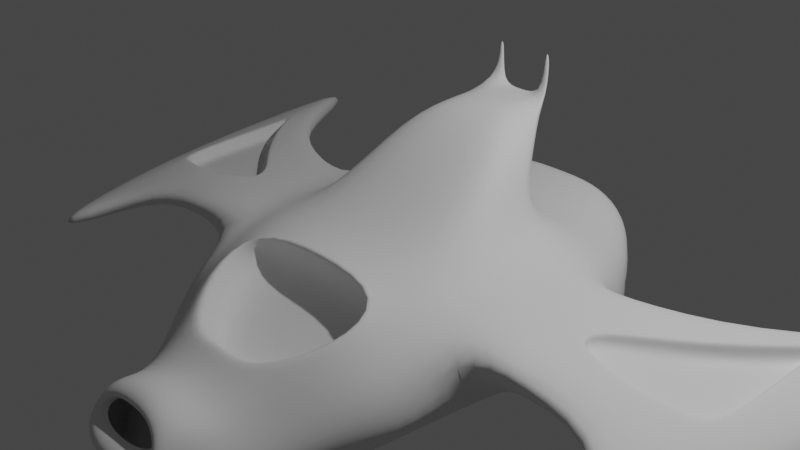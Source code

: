 # Source: Spaceship.blend  (saved by Blender 3.4.6; exported with 4.5.12 LTS)
import bpy
from mathutils import Matrix  # noqa: F401  (used for matrix-valued properties, if any)

bpy.ops.wm.read_factory_settings(use_empty=True)
scene = bpy.context.scene
scene.name = 'Scene'

# ---- collections
col_collection = bpy.data.collections.new('Collection'); scene.collection.children.link(col_collection)

# ---- world
world_world = bpy.data.worlds.new('World'); scene.world = world_world
world_world.use_nodes = True; world_world.node_tree.nodes.clear()
_N = world_world.node_tree.nodes; _L = world_world.node_tree.links
n0 = _N.new('ShaderNodeOutputWorld'); n0.name = 'World Output'; n0.location = (300, 300)
n1 = _N.new('ShaderNodeBackground'); n1.name = 'Background'; n1.location = (10, 300)
n1.inputs[0].default_value = (0.05088, 0.05088, 0.05088, 1.0)
_L.new(n1.outputs[0], n0.inputs[0])
n0.is_active_output = True
world_world.color = (0.05088, 0.05088, 0.05088)
world_world.use_sun_shadow = False
world_world.sun_shadow_jitter_overblur = 0.0

# ---- cameras
cam_camera = bpy.data.cameras.new('Camera')
cam_camera.clip_end = 100.0
cam_camera.ortho_scale = 7.314

# ---- lights
light_light = bpy.data.lights.new('Light', 'POINT')
light_light.transmission_factor = 0.0
light_light.energy = 1000.0
light_light.shadow_soft_size = 0.1
light_light.shadow_maximum_resolution = 0.006
light_light.use_absolute_resolution = True

# ---- meshes
me_plane = bpy.data.meshes.new('Plane')
me_plane.from_pydata([(0.9413, -1.054, -0.02409), (1.0, 1.037, -0.00401), (0.0, -1.054, -0.02409), (1.084e-16, 1.037, -0.00401), (1.0, -0.3333, 0.0), (1.0, 0.3333, 0.0), (0.0, -0.3333, 0.0), (0.345, 1.101, 0.9536), (1.794, 0.3333, -0.2425), (1.794, 0.9258, -0.2345), (1.609, -0.9623, -0.2425), (1.794, -0.3333, -0.2425), (2.379, 0.3333, -0.2877), (2.379, 1.0, -0.2877), (2.379, -1.0, -0.2877), (2.379, -0.3333, -0.2877), (4.883, 2.984, -0.6346), (4.883, 3.65, -0.6346), (3.847, -2.449, -0.7808), (4.245, -0.5782, -0.6239), (1.0, 1.9, -0.396), (2.21e-16, 1.9, -0.396), (1.789, 1.682, -0.8782), (0.4552, 2.582, -0.1333), (0.0, 2.582, -0.1333), (1.254, 2.365, -0.5969), (1.003, -1.76, -0.411), (0.3335, -3.227, -0.7218), (1.609, -1.6, -0.8075), (0.4426, -2.216, -0.5107), (0.0, -2.216, -0.5107), (1.08, -2.233, -1.052), (0.4747, -3.118, -0.6558), (0.0, -2.996, -0.5318), (0.6142, -3.235, -1.179), (0.0, -1.0, 0.0), (1.003, -1.122, -0.124), (0.9413, -1.619, -0.2797), (0.0, -2.271, -0.5318), (0.4747, -2.393, -0.6558), (0.0, -1.462, -0.7075), (0.9412, -1.443, -0.7003), (0.0, -0.8775, -0.4446), (0.0, -2.04, -0.9312), (0.9412, -0.8775, -0.4446), (0.4424, -2.04, -0.9312), (0.0, -3.227, -0.7218), (0.5091, -3.429, -1.236), (1.492, -0.2891, -0.1825), (1.492, 0.3776, -0.1825), (1.31, -1.04, -0.3065), (1.492, 1.026, -0.1805), (1.492, 1.835, -0.5547), (0.9468, 2.518, -0.292), (1.31, -1.678, -0.5935), (0.7815, -2.311, -0.8383), (0.5484, -3.174, -0.9015), (0.5856, -3.388, -1.055), (0.0, -3.564, -1.231), (0.0, -3.565, -1.049), (0.293, -3.128, -0.7711), (0.0, -3.128, -0.7711), (0.4551, -3.244, -1.004), (0.0, -3.354, -1.001), (1.237, 1.707, -1.86), (0.8088, 2.34, -1.363), (0.0, 1.687, -2.243), (0.0, 2.28, -1.601), (0.4983, 2.582, -0.3284), (0.0, 2.582, -0.3284), (1.015, 2.365, -0.6285), (0.8166, 2.518, -0.4311), (0.7272, 2.34, -1.124), (0.0, 2.28, -1.279), (0.4983, 2.046, -0.3284), (0.0, 2.046, -0.3284), (1.015, 1.828, -0.6285), (0.8166, 1.981, -0.4311), (0.7272, 1.803, -1.124), (0.0, 1.744, -1.279), (1.885, -0.7702, -0.8419), (2.471, -0.7702, -0.6092), (3.939, -2.219, -1.102), (1.702, -1.408, -1.129), (1.184, -2.097, -1.26), (0.9084, -2.728, -1.278), (0.5685, -3.075, -1.431), (0.0, -3.157, -1.429), (1.862, 0.9214, -0.8318), (2.379, 1.0, -0.6028), (4.883, 3.65, -0.9497), (1.789, 1.682, -1.193), (4.893, 3.006, -0.9934), (4.255, -0.5562, -0.9827), (3.432, -1.036, -0.4456), (3.631, 1.566, -0.3671), (3.524, -0.8061, -0.7671), (3.631, 1.566, -0.6822), (0.8723, -2.019, -2.063), (1.126, -1.555, -1.57), (0.0, -1.751, -2.162), (0.0, -1.397, -1.753), (0.6442, -2.894, -1.24), (0.6317, -2.926, -1.215), (0.0, -2.976, -1.213), (0.7845, -2.29, -1.604), (0.0, -2.128, -1.663), (0.5742, -2.792, -1.151), (0.5638, -2.819, -1.13), (0.0, -2.861, -1.128), (0.7174, -2.285, -1.449), (0.0, -2.15, -1.499), (0.5358, -2.75, -0.8188), (0.0, -2.628, -0.6948), (0.7261, -2.737, -1.033), (1.06, -1.781, -1.98), (0.0, -1.568, -2.12), (0.9374, -2.58, -1.509), (0.7448, 0.9723, 0.7148), (0.7448, 1.353, 0.7126), (0.0, 1.353, 0.7126), (0.7448, 0.612, 0.7148), (0.0, 0.612, 0.7148), (0.0, 1.842, 0.9515), (0.345, 1.842, 0.9515), (0.0, 1.101, 0.9536), (0.345, 1.462, 0.9536), (1.855, -0.2049, -0.8371), (0.0, 1.472, 0.9526), (1.757, 0.365, -0.828), (2.44, -0.1801, -0.6071), (2.41, 0.4099, -0.6049), (3.553, -0.1754, -0.693), (3.64, 1.024, -0.6767), (1.078, -0.002595, -1.941), (1.241, 0.5397, -1.933), (0.0, 0.5071, -2.163), (0.0, 1.066, -2.168), (0.0, -0.3372, -1.981), (1.099, -0.6907, -1.777), (0.0, 1.797, 0.9516), (0.345, 1.796, 0.9517), (0.2837, 1.463, 0.9534), (0.2837, 1.842, 0.9515), (0.2837, 1.796, 0.9517), (0.3449, 1.798, 1.443), (0.3449, 1.845, 1.443), (0.2837, 1.845, 1.443), (0.2837, 1.799, 1.443), (2.644, -0.2138, -0.3045), (3.028, 0.5681, -0.3289), (3.849, -0.08546, -0.4594), (3.557, -0.241, -0.3965), (2.435, -0.1036, -0.2913), (2.435, 0.1376, -0.2913), (3.87, 1.297, -0.4181), (3.675, 1.261, -0.3734), (3.883, 1.596, -0.421), (3.021, -0.263, -0.3454), (2.379, -0.1469, -0.2877), (2.379, 0.166, -0.2877), (3.816, 1.302, -0.4036), (4.011, 1.904, -0.4482), (3.631, 1.295, -0.3671), (2.991, 0.61, -0.3265), (3.902, -0.1249, -0.4804), (2.658, -0.1601, -0.3036), (3.017, -0.3196, -0.3494), (3.545, -0.1869, -0.389), (2.627, -0.1544, -0.4866), (3.6, 0.2385, -0.5501), (3.785, 1.308, -0.5866), (3.6, 0.9051, -0.5501), (3.515, -0.1812, -0.572), (2.997, 0.5738, -0.5119), (3.818, -0.07976, -0.6424), (3.644, 1.267, -0.5564), (2.404, -0.09788, -0.4742), (2.404, 0.1433, -0.4742), (3.853, 1.602, -0.604), (2.99, -0.2573, -0.5284)], [], [(1, 3, 120, 119), (35, 36, 4, 6), (6, 4, 121, 122), (49, 48, 11, 8), (48, 50, 10, 11), (51, 49, 8, 9), (8, 11, 15, 159, 160, 12), (11, 10, 14, 15), (9, 8, 12, 13), (154, 153, 177, 178), (156, 150, 174, 176), (95, 163, 162, 155, 16, 17), (51, 9, 22, 52), (3, 1, 20, 21), (52, 22, 25, 53), (21, 20, 23, 24), (50, 36, 26, 54), (29, 37, 41, 45), (54, 26, 39, 55), (0, 2, 42, 44), (114, 112, 32, 56), (112, 113, 33, 32), (2, 0, 36, 35), (0, 37, 26, 36), (29, 30, 38, 39), (37, 29, 39, 26), (44, 42, 40, 41), (41, 40, 43, 45), (37, 0, 44, 41), (30, 29, 45, 43), (56, 32, 27, 57), (32, 33, 46, 27), (34, 56, 57, 47), (85, 114, 56, 34), (28, 54, 55, 31), (10, 50, 54, 28), (20, 52, 53, 23), (1, 51, 52, 20), (1, 5, 49, 51), (4, 36, 50, 48), (5, 4, 48, 49), (47, 57, 59, 58), (59, 57, 62, 63), (57, 27, 60, 62), (27, 46, 61, 60), (25, 22, 64, 65), (65, 64, 66, 67), (53, 25, 70, 71), (65, 67, 73, 72), (24, 23, 68, 69), (23, 53, 71, 68), (25, 65, 72, 70), (70, 72, 78, 76), (68, 71, 77, 74), (72, 73, 79, 78), (71, 70, 76, 77), (69, 68, 74, 75), (85, 34, 86, 117), (94, 14, 81, 96), (34, 47, 86), (10, 28, 83, 80), (28, 31, 84, 83), (47, 58, 87, 86), (14, 10, 80, 81), (22, 9, 88, 91), (95, 17, 90, 97), (9, 13, 89, 88), (22, 91, 64), (16, 19, 93, 92), (19, 18, 82, 93), (16, 92, 90, 17), (13, 95, 97, 89), (18, 94, 96, 82), (13, 12, 164, 163, 95), (15, 14, 94, 152, 167, 149), (12, 160, 164), (117, 86, 98, 115), (115, 98, 100, 116), (86, 87, 104, 103), (98, 86, 102, 105), (86, 103, 102), (100, 98, 105, 106), (103, 104, 109, 108), (105, 102, 107, 110), (102, 103, 108, 107), (106, 105, 110, 111), (99, 115, 116, 101), (84, 117, 115, 99), (31, 85, 117, 84), (31, 55, 114, 85), (39, 38, 113, 112), (55, 39, 112, 114), (7, 126, 142, 128, 125), (144, 143, 123, 140), (4, 5, 118, 121), (5, 1, 119, 118), (122, 121, 7, 125), (118, 119, 124, 141, 126), (119, 120, 123, 143, 124), (121, 118, 126, 7), (129, 88, 89, 131), (80, 127, 130, 81), (127, 129, 131, 130), (130, 131, 133, 132), (81, 130, 132, 96), (97, 133, 131, 89), (96, 132, 93, 82), (92, 93, 132, 133), (92, 133, 97, 90), (88, 129, 134, 135), (135, 134, 136, 137), (138, 136, 134, 139), (101, 138, 139, 99), (127, 80, 99, 139), (83, 84, 99, 80), (129, 127, 139, 134), (142, 144, 140, 128), (144, 141, 145, 148), (126, 141, 144, 142), (145, 146, 147, 148), (141, 124, 146, 145), (143, 144, 148, 147), (124, 143, 147, 146), (158, 168, 173, 180), (150, 154, 178, 174), (155, 165, 19, 16), (157, 156, 176, 179), (165, 152, 94, 18, 19), (166, 158, 180, 169), (149, 159, 15), (153, 154, 160, 159), (157, 161, 155, 162), (156, 157, 162, 163), (150, 156, 163, 164), (161, 151, 165, 155), (158, 166, 149, 167), (168, 158, 167, 152), (151, 168, 152, 165), (166, 153, 159, 149), (154, 150, 164, 160), (172, 170, 175, 171), (170, 173, 175), (171, 179, 176, 172), (176, 174, 172), (169, 180, 173, 170), (174, 178, 177, 169, 170, 172), (168, 151, 175, 173), (151, 161, 171, 175), (161, 157, 179, 171), (153, 166, 169, 177)])
me_plane.polygons.foreach_set('use_smooth', [True] * 150)
_uv = me_plane.uv_layers.new(name='UVMap')
_uv.uv.foreach_set('vector', [1.0, 1.0, 0.5, 1.0, 0.5, 1.0, 1.0, 1.0, 0.5, 0.0, 1.0, 0.0, 1.0, 0.3333, 0.5, 0.3333, 0.5, 0.3333, 1.0, 0.3333, 1.0, 0.3333, 0.5, 0.3333, 1.0, 0.6667, 1.0, 0.3333, 1.0, 0.3333, 1.0, 0.6667, 1.0, 0.3333, 1.0, 0.0, 1.0, 0.0, 1.0, 0.3333, 1.0, 1.0, 1.0, 0.6667, 1.0, 0.6667, 1.0, 1.0, 1.0, 0.6667, 1.0, 0.3333, 1.0, 0.3333, 1.0, 0.4265, 1.0, 0.583, 1.0, 0.6667, 1.0, 0.3333, 1.0, 0.0, 1.0, 0.0, 1.0, 0.3333, 1.0, 1.0, 1.0, 0.6667, 1.0, 0.6667, 1.0, 1.0, 1.0, 0.5562, 1.0, 0.4357, 1.0, 0.4357, 1.0, 0.5562, 1.0, 0.8375, 1.0, 0.6374, 1.0, 0.6374, 1.0, 0.8375, 1.0, 1.0, 1.0, 0.8646, 1.0, 0.853, 1.0, 0.6667, 1.0, 0.6667, 1.0, 1.0, 1.0, 1.0, 1.0, 1.0, 1.0, 1.0, 1.0, 1.0, 0.5, 1.0, 1.0, 1.0, 1.0, 1.0, 0.5, 1.0, 1.0, 1.0, 1.0, 1.0, 1.0, 1.0, 1.0, 1.0, 0.5, 1.0, 1.0, 1.0, 1.0, 1.0, 0.5, 1.0, 1.0, 0.0, 1.0, 0.0, 1.0, 0.0, 1.0, 0.0, 0.9405, 0.0, 0.9643, 0.0, 0.9643, 0.0, 0.9405, 0.0, 1.0, 0.0, 1.0, 0.0, 1.0, 0.0, 1.0, 0.0, 0.9706, 0.0, 0.5, 0.0, 0.5, 0.0, 0.9706, 0.0, 1.0, 0.0, 1.0, 0.0, 1.0, 0.0, 1.0, 0.0, 1.0, 0.0, 0.5, 0.0, 0.5, 0.0, 1.0, 0.0, 0.5, 0.0, 0.9706, 0.0, 1.0, 0.0, 0.5, 0.0, 0.9706, 0.0, 0.9643, 0.0, 1.0, 0.0, 1.0, 0.0, 0.9405, 0.0, 0.5, 0.0, 0.5, 0.0, 1.0, 0.0, 0.9643, 0.0, 0.9405, 0.0, 1.0, 0.0, 1.0, 0.0, 0.9706, 0.0, 0.5, 0.0, 0.5, 0.0, 0.9643, 0.0, 0.9643, 0.0, 0.5, 0.0, 0.5, 0.0, 0.9405, 0.0, 0.9643, 0.0, 0.9706, 0.0, 0.9706, 0.0, 0.9643, 0.0, 0.5, 0.0, 0.9405, 0.0, 0.9405, 0.0, 0.5, 0.0, 1.0, 0.0, 1.0, 0.0, 1.0, 0.0, 1.0, 0.0, 1.0, 0.0, 0.5, 0.0, 0.5, 0.0, 1.0, 0.0, 1.0, 0.0, 1.0, 0.0, 1.0, 0.0, 1.0, 0.0, 1.0, 0.0, 1.0, 0.0, 1.0, 0.0, 1.0, 0.0, 1.0, 0.0, 1.0, 0.0, 1.0, 0.0, 1.0, 0.0, 1.0, 0.0, 1.0, 0.0, 1.0, 0.0, 1.0, 0.0, 1.0, 1.0, 1.0, 1.0, 1.0, 1.0, 1.0, 1.0, 1.0, 1.0, 1.0, 1.0, 1.0, 1.0, 1.0, 1.0, 1.0, 1.0, 1.0, 0.6667, 1.0, 0.6667, 1.0, 1.0, 1.0, 0.3333, 1.0, 0.0, 1.0, 0.0, 1.0, 0.3333, 1.0, 0.6667, 1.0, 0.3333, 1.0, 0.3333, 1.0, 0.6667, 1.0, 0.0, 1.0, 0.0, 1.0, 0.0, 1.0, 0.0, 1.0, 0.0, 1.0, 0.0, 1.0, 0.0, 1.0, 0.0, 1.0, 0.0, 1.0, 0.0, 1.0, 0.0, 1.0, 0.0, 1.0, 0.0, 0.5, 0.0, 0.5, 0.0, 1.0, 0.0, 1.0, 1.0, 1.0, 1.0, 1.0, 1.0, 1.0, 1.0, 1.0, 1.0, 1.0, 1.0, 1.0, 1.0, 1.0, 1.0, 1.0, 1.0, 1.0, 1.0, 1.0, 1.0, 1.0, 1.0, 1.0, 1.0, 1.0, 1.0, 1.0, 1.0, 1.0, 1.0, 0.5, 1.0, 1.0, 1.0, 1.0, 1.0, 0.5, 1.0, 1.0, 1.0, 1.0, 1.0, 1.0, 1.0, 1.0, 1.0, 1.0, 1.0, 1.0, 1.0, 1.0, 1.0, 1.0, 1.0, 1.0, 1.0, 1.0, 1.0, 1.0, 1.0, 1.0, 1.0, 1.0, 1.0, 1.0, 1.0, 1.0, 1.0, 1.0, 1.0, 1.0, 1.0, 1.0, 1.0, 1.0, 1.0, 1.0, 1.0, 1.0, 1.0, 1.0, 1.0, 1.0, 1.0, 1.0, 1.0, 0.5, 1.0, 1.0, 1.0, 1.0, 1.0, 0.5, 1.0, 1.0, 0.0, 1.0, 0.0, 1.0, 0.0, 1.0, 0.0, 1.0, 0.0, 1.0, 0.0, 1.0, 0.0, 1.0, 0.0, 1.0, 0.0, 1.0, 0.0, 1.0, 0.0, 1.0, 0.0, 1.0, 0.0, 1.0, 0.0, 1.0, 0.0, 1.0, 0.0, 1.0, 0.0, 1.0, 0.0, 1.0, 0.0, 1.0, 0.0, 1.0, 0.0, 1.0, 0.0, 1.0, 0.0, 1.0, 0.0, 1.0, 0.0, 1.0, 0.0, 1.0, 0.0, 1.0, 1.0, 1.0, 1.0, 1.0, 1.0, 1.0, 1.0, 1.0, 1.0, 1.0, 1.0, 1.0, 1.0, 1.0, 1.0, 1.0, 1.0, 1.0, 1.0, 1.0, 1.0, 1.0, 1.0, 1.0, 1.0, 1.0, 1.0, 1.0, 1.0, 1.0, 0.6667, 1.0, 0.3333, 1.0, 0.3333, 1.0, 0.6667, 1.0, 0.3333, 1.0, 0.0, 1.0, 0.0, 1.0, 0.3333, 1.0, 0.6667, 1.0, 0.6667, 1.0, 1.0, 1.0, 1.0, 1.0, 1.0, 1.0, 1.0, 1.0, 1.0, 1.0, 1.0, 1.0, 0.0, 1.0, 0.0, 1.0, 0.0, 1.0, 0.0, 1.0, 1.0, 1.0, 0.6667, 1.0, 0.6667, 1.0, 0.8646, 1.0, 1.0, 1.0, 0.3333, 1.0, 0.0, 1.0, 0.0, 1.0, 0.2089, 1.0, 0.2418, 1.0, 0.3333, 1.0, 0.6667, 1.0, 0.583, 1.0, 0.6667, 1.0, 0.0, 1.0, 0.0, 1.0, 0.0, 1.0, 0.0, 1.0, 0.0, 1.0, 0.0, 1.0, 0.0, 1.0, 0.0, 1.0, 0.0, 1.0, 0.0, 1.0, 0.0, 1.0, 0.0, 1.0, 0.0, 1.0, 0.0, 1.0, 0.0, 1.0, 0.0, 1.0, 0.0, 1.0, 0.0, 1.0, 0.0, 1.0, 0.0, 1.0, 0.0, 1.0, 0.0, 1.0, 0.0, 1.0, 0.0, 1.0, 0.0, 1.0, 0.0, 1.0, 0.0, 1.0, 0.0, 1.0, 0.0, 1.0, 0.0, 1.0, 0.0, 1.0, 0.0, 1.0, 0.0, 1.0, 0.0, 1.0, 0.0, 1.0, 0.0, 1.0, 0.0, 1.0, 0.0, 1.0, 0.0, 1.0, 0.0, 1.0, 0.0, 1.0, 0.0, 1.0, 0.0, 1.0, 0.0, 1.0, 0.0, 1.0, 0.0, 1.0, 0.0, 1.0, 0.0, 1.0, 0.0, 1.0, 0.0, 1.0, 0.0, 1.0, 0.0, 1.0, 0.0, 1.0, 0.0, 1.0, 0.0, 1.0, 0.0, 0.5, 0.0, 0.5, 0.0, 1.0, 0.0, 1.0, 0.0, 1.0, 0.0, 1.0, 0.0, 1.0, 0.0, 1.0, 0.3333, 1.0, 0.6667, 0.8225, 0.5483, 0.0, 0.0, 0.5, 0.3333, 0.9005, 0.9451, 0.9112, 1.0, 0.5, 1.0, 0.4393, 0.8785, 1.0, 0.3333, 1.0, 0.6667, 1.0, 0.6667, 1.0, 0.3333, 1.0, 0.6667, 1.0, 1.0, 1.0, 1.0, 1.0, 0.6667, 0.5, 0.3333, 1.0, 0.3333, 1.0, 0.3333, 0.5, 0.3333, 1.0, 0.6667, 1.0, 1.0, 1.0, 1.0, 1.0, 0.9595, 1.0, 0.6667, 1.0, 1.0, 0.5, 1.0, 0.5, 1.0, 0.9112, 1.0, 1.0, 1.0, 1.0, 0.3333, 1.0, 0.6667, 1.0, 0.6667, 1.0, 0.3333, 1.0, 0.6667, 1.0, 1.0, 1.0, 1.0, 1.0, 0.6667, 1.0, 0.0, 1.0, 0.3333, 1.0, 0.3333, 1.0, 0.0, 1.0, 0.3333, 1.0, 0.6667, 1.0, 0.6667, 1.0, 0.3333, 1.0, 0.3333, 1.0, 0.6667, 1.0, 0.8535, 1.0, 0.3743, 1.0, 0.0, 1.0, 0.3333, 1.0, 0.3743, 1.0, 0.0, 1.0, 1.0, 1.0, 0.8535, 1.0, 0.6667, 1.0, 1.0, 1.0, 0.0, 1.0, 0.3743, 1.0, 0.3333, 1.0, 0.0, 1.0, 0.6667, 1.0, 0.3333, 1.0, 0.3743, 1.0, 0.8535, 1.0, 0.6667, 1.0, 0.8535, 1.0, 1.0, 1.0, 1.0, 1.0, 1.0, 1.0, 0.6667, 1.0, 0.6667, 1.0, 1.0, 1.0, 1.0, 1.0, 0.6667, 1.0, 0.6667, 1.0, 1.0, 1.0, 0.3711, 1.0, 0.6667, 1.0, 0.6667, 1.0, 0.3711, 1.0, 0.0, 1.0, 0.3711, 1.0, 0.3711, 1.0, 0.0, 1.0, 0.3333, 1.0, 0.0, 1.0, 0.0, 1.0, 0.3711, 1.0, 0.0, 1.0, 0.0, 1.0, 0.0, 1.0, 0.0, 1.0, 0.6667, 1.0, 0.3333, 1.0, 0.3711, 1.0, 0.6667, 0.8225, 0.5483, 0.9005, 0.9451, 0.4393, 0.8785, 0.0, 0.0, 0.9005, 0.9451, 1.0, 0.9595, 1.0, 0.9595, 0.9005, 0.9451, 1.0, 0.6667, 1.0, 0.9595, 0.9005, 0.9451, 0.8225, 0.5483, 1.0, 0.9595, 1.0, 1.0, 0.9112, 1.0, 0.9005, 0.9451, 1.0, 0.9595, 1.0, 1.0, 1.0, 1.0, 1.0, 0.9595, 0.9112, 1.0, 0.9005, 0.9451, 0.9005, 0.9451, 0.9112, 1.0, 1.0, 1.0, 0.9112, 1.0, 0.9112, 1.0, 1.0, 1.0, 1.0, 0.2612, 1.0, 0.2174, 1.0, 0.2174, 1.0, 0.2612, 1.0, 0.6374, 1.0, 0.5562, 1.0, 0.5562, 1.0, 0.6374, 1.0, 0.6667, 1.0, 0.3333, 1.0, 0.3333, 1.0, 0.6667, 1.0, 0.8052, 1.0, 0.8375, 1.0, 0.8375, 1.0, 0.8052, 1.0, 0.3333, 1.0, 0.2089, 1.0, 0.0, 1.0, 0.0, 1.0, 0.3333, 1.0, 0.3569, 1.0, 0.2612, 1.0, 0.2612, 1.0, 0.3569, 1.0, 0.3333, 1.0, 0.4265, 1.0, 0.3333, 1.0, 0.4357, 1.0, 0.5562, 1.0, 0.583, 1.0, 0.4265, 1.0, 0.8052, 1.0, 0.6918, 1.0, 0.6667, 1.0, 0.853, 1.0, 0.8375, 1.0, 0.8052, 1.0, 0.853, 1.0, 0.8646, 1.0, 0.6374, 1.0, 0.8375, 1.0, 0.8646, 1.0, 0.6667, 1.0, 0.6918, 1.0, 0.3265, 1.0, 0.3333, 1.0, 0.6667, 1.0, 0.2612, 1.0, 0.3569, 1.0, 0.3333, 1.0, 0.2418, 1.0, 0.2174, 1.0, 0.2612, 1.0, 0.2418, 1.0, 0.2089, 1.0, 0.3265, 1.0, 0.2174, 1.0, 0.2089, 1.0, 0.3333, 1.0, 0.3569, 1.0, 0.4357, 1.0, 0.4265, 1.0, 0.3333, 1.0, 0.5562, 1.0, 0.6374, 1.0, 0.6667, 1.0, 0.583, 1.0, 0.6667, 1.0, 0.3333, 1.0, 0.3265, 1.0, 0.6918, 1.0, 0.3333, 1.0, 0.2174, 1.0, 0.3265, 1.0, 0.6918, 1.0, 0.8052, 1.0, 0.8375, 1.0, 0.6667, 1.0, 0.8375, 1.0, 0.6374, 1.0, 0.6667, 1.0, 0.3569, 1.0, 0.2612, 1.0, 0.2174, 1.0, 0.3333, 1.0, 0.6374, 1.0, 0.5562, 1.0, 0.4357, 1.0, 0.3569, 1.0, 0.3333, 1.0, 0.6667, 1.0, 0.2174, 1.0, 0.3265, 1.0, 0.3265, 1.0, 0.2174, 1.0, 0.3265, 1.0, 0.6918, 1.0, 0.6918, 1.0, 0.3265, 1.0, 0.6918, 1.0, 0.8052, 1.0, 0.8052, 1.0, 0.6918, 1.0, 0.4357, 1.0, 0.3569, 1.0, 0.3569, 1.0, 0.4357])
me_plane.update()

# ---- objects
ob_light = bpy.data.objects.new('Light', light_light)
ob_camera = bpy.data.objects.new('Camera', cam_camera)
ob_plane = bpy.data.objects.new('Plane', me_plane)

# ---- transforms, parenting, visibility, modifiers, constraints
ob_light.location = (4.076, 1.005, 5.904)
ob_light.rotation_euler = (0.6503, 0.05522, 1.866)
ob_light.lock_rotations_4d = False
ob_light.empty_display_type = 'ARROWS'
ob_light.color = (0.0, 0.0, 0.0, 0.0)
ob_light.lineart.crease_threshold = 0.0
ob_camera.location = (7.359, -6.926, 4.958)
ob_camera.rotation_euler = (1.109, 0.0, 0.8149)
ob_camera.lock_rotations_4d = False
ob_camera.empty_display_type = 'ARROWS'
ob_camera.color = (0.0, 0.0, 0.0, 0.0)
ob_camera.display_type = 'WIRE'
ob_camera.lineart.crease_threshold = 0.0
ob_plane.location = (0.0, 0.0, 0.0)
_m = ob_plane.modifiers.new('Mirror', 'MIRROR')
_m.use_clip = True
_m = ob_plane.modifiers.new('Subdivision', 'SUBSURF')
_m.levels = 3

# ---- collection membership
col_collection.objects.link(ob_light)
col_collection.objects.link(ob_camera)
col_collection.objects.link(ob_plane)

# ---- scene / render settings (as saved in the file)
scene.camera = ob_camera
scene.frame_start = 1; scene.frame_end = 250; scene.frame_set(89)
scene.render.engine = 'BLENDER_EEVEE_NEXT'
scene.cycles.sampling_pattern = 'TABULATED_SOBOL'
scene.cycles.use_light_tree = False
scene.view_settings.view_transform = 'Filmic'
bpy.context.view_layer.update()

